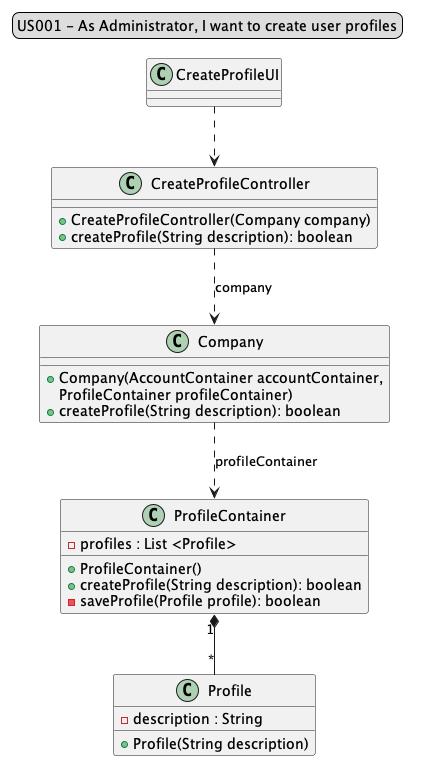

The diagram above was rendered by PlantUML. Its source (embedded in the PNG):
@startuml
'https://plantuml.com/class-diagram

'..|> implementation
'-- associado
'..> depende

 legend top
US001 - As Administrator, I want to create user profiles
 end legend

CreateProfileUI..>CreateProfileController
CreateProfileController..>Company: company
Company..>ProfileContainer: profileContainer
ProfileContainer"1"*--"*"Profile

class CreateProfileUI {
}

class CreateProfileController {
+CreateProfileController(Company company)
+createProfile(String description): boolean
}
class Company{
+Company(AccountContainer accountContainer,
ProfileContainer profileContainer)
+createProfile(String description): boolean

}

class ProfileContainer {
-profiles : List <Profile>
+ProfileContainer()
+createProfile(String description): boolean
-saveProfile(Profile profile): boolean
}

class Profile {
-description : String
+Profile(String description)
}

@enduml